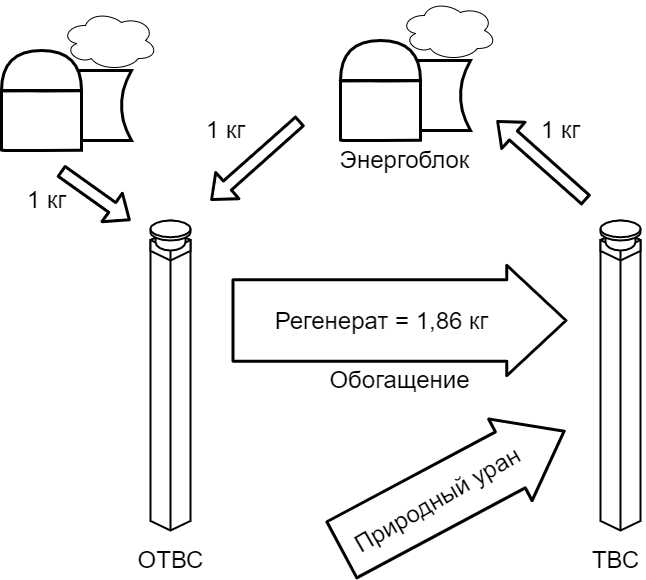

The diagram above was exported from draw.io. Its source (the exported page's mxGraphModel, read from the mxfile embedded in the PNG):
<mxGraphModel dx="970" dy="689" grid="1" gridSize="10" guides="1" tooltips="1" connect="1" arrows="1" fold="1" page="1" pageScale="1" pageWidth="827" pageHeight="1169" math="0" shadow="0">
  <root>
    <mxCell id="0" />
    <mxCell id="1" parent="0" />
    <mxCell id="6" value="" style="shape=dataStorage;whiteSpace=wrap;html=1;fixedSize=1;size=10;strokeWidth=3;" parent="1" vertex="1">
      <mxGeometry x="400" y="130" width="80" height="70" as="geometry" />
    </mxCell>
    <mxCell id="2" value="" style="shape=cylinder3;whiteSpace=wrap;html=1;boundedLbl=1;backgroundOutline=1;size=0.1912849062964881;strokeWidth=3;" parent="1" vertex="1">
      <mxGeometry x="350" y="150" width="80" height="60" as="geometry" />
    </mxCell>
    <mxCell id="3" value="" style="shape=or;whiteSpace=wrap;html=1;rotation=-90;strokeWidth=3;" parent="1" vertex="1">
      <mxGeometry x="370" y="90" width="40" height="80" as="geometry" />
    </mxCell>
    <mxCell id="7" value="" style="ellipse;shape=cloud;whiteSpace=wrap;html=1;" parent="1" vertex="1">
      <mxGeometry x="410" y="70" width="96" height="60" as="geometry" />
    </mxCell>
    <mxCell id="8" value="" style="shape=flexArrow;endArrow=classic;html=1;strokeWidth=3;" parent="1" edge="1">
      <mxGeometry width="50" height="50" relative="1" as="geometry">
        <mxPoint x="596" y="270" as="sourcePoint" />
        <mxPoint x="506" y="190" as="targetPoint" />
      </mxGeometry>
    </mxCell>
    <mxCell id="10" value="" style="shape=flexArrow;endArrow=classic;html=1;strokeWidth=3;" parent="1" edge="1">
      <mxGeometry width="50" height="50" relative="1" as="geometry">
        <mxPoint x="310" y="190" as="sourcePoint" />
        <mxPoint x="220" y="270" as="targetPoint" />
      </mxGeometry>
    </mxCell>
    <mxCell id="11" value="" style="html=1;whiteSpace=wrap;shape=isoCube2;backgroundOutline=1;isoAngle=15;strokeWidth=2;" parent="1" vertex="1">
      <mxGeometry x="160" y="300" width="40" height="300" as="geometry" />
    </mxCell>
    <mxCell id="12" value="" style="html=1;whiteSpace=wrap;shape=isoCube2;backgroundOutline=1;isoAngle=15;strokeWidth=2;" parent="1" vertex="1">
      <mxGeometry x="160" y="300" width="40" height="30" as="geometry" />
    </mxCell>
    <mxCell id="14" value="" style="shape=cylinder3;whiteSpace=wrap;html=1;boundedLbl=1;backgroundOutline=1;size=8.37157287597654;strokeWidth=2;" parent="1" vertex="1">
      <mxGeometry x="165" y="290" width="30" height="30" as="geometry" />
    </mxCell>
    <mxCell id="13" value="" style="shape=cylinder3;whiteSpace=wrap;html=1;boundedLbl=1;backgroundOutline=1;size=8.37157287597654;strokeWidth=2;" parent="1" vertex="1">
      <mxGeometry x="160" y="290" width="40" height="20" as="geometry" />
    </mxCell>
    <mxCell id="15" value="" style="html=1;whiteSpace=wrap;shape=isoCube2;backgroundOutline=1;isoAngle=15;strokeWidth=2;" parent="1" vertex="1">
      <mxGeometry x="610" y="300" width="40" height="300" as="geometry" />
    </mxCell>
    <mxCell id="16" value="" style="html=1;whiteSpace=wrap;shape=isoCube2;backgroundOutline=1;isoAngle=15;strokeWidth=2;" parent="1" vertex="1">
      <mxGeometry x="610" y="300" width="40" height="30" as="geometry" />
    </mxCell>
    <mxCell id="17" value="" style="shape=cylinder3;whiteSpace=wrap;html=1;boundedLbl=1;backgroundOutline=1;size=8.37157287597654;strokeWidth=2;" parent="1" vertex="1">
      <mxGeometry x="615" y="290" width="30" height="30" as="geometry" />
    </mxCell>
    <mxCell id="18" value="" style="shape=cylinder3;whiteSpace=wrap;html=1;boundedLbl=1;backgroundOutline=1;size=8.37157287597654;strokeWidth=2;" parent="1" vertex="1">
      <mxGeometry x="610" y="290" width="40" height="20" as="geometry" />
    </mxCell>
    <mxCell id="19" value="&lt;font style=&quot;font-size: 24px&quot;&gt;ОТВС&lt;/font&gt;" style="text;html=1;align=center;verticalAlign=middle;resizable=0;points=[];autosize=1;strokeColor=none;fillColor=none;" parent="1" vertex="1">
      <mxGeometry x="140" y="620" width="80" height="20" as="geometry" />
    </mxCell>
    <mxCell id="20" value="&lt;font style=&quot;font-size: 24px&quot;&gt;ТВС&lt;/font&gt;" style="text;html=1;align=center;verticalAlign=middle;resizable=0;points=[];autosize=1;strokeColor=none;fillColor=none;" parent="1" vertex="1">
      <mxGeometry x="595" y="620" width="60" height="20" as="geometry" />
    </mxCell>
    <mxCell id="21" value="&lt;span style=&quot;font-size: 24px&quot;&gt;Энергоблок&lt;/span&gt;" style="text;html=1;align=center;verticalAlign=middle;resizable=0;points=[];autosize=1;strokeColor=none;fillColor=none;" parent="1" vertex="1">
      <mxGeometry x="339" y="220" width="150" height="20" as="geometry" />
    </mxCell>
    <mxCell id="22" value="&lt;font style=&quot;font-size: 24px&quot;&gt;1 кг&lt;/font&gt;" style="text;html=1;align=center;verticalAlign=middle;resizable=0;points=[];autosize=1;strokeColor=none;fillColor=none;" parent="1" vertex="1">
      <mxGeometry x="210" y="190" width="50" height="20" as="geometry" />
    </mxCell>
    <mxCell id="23" value="&lt;font style=&quot;font-size: 24px&quot;&gt;1&amp;nbsp;&lt;/font&gt;&lt;span style=&quot;font-size: 24px&quot;&gt;кг&lt;/span&gt;" style="text;html=1;align=center;verticalAlign=middle;resizable=0;points=[];autosize=1;strokeColor=none;fillColor=none;" parent="1" vertex="1">
      <mxGeometry x="545" y="190" width="50" height="20" as="geometry" />
    </mxCell>
    <mxCell id="24" value="" style="shape=flexArrow;endArrow=classic;html=1;fontSize=24;endWidth=25.94104308390023;endSize=18.74285714285714;width=79.52380952380952;strokeWidth=3;" parent="1" edge="1">
      <mxGeometry width="50" height="50" relative="1" as="geometry">
        <mxPoint x="241" y="390" as="sourcePoint" />
        <mxPoint x="577" y="390" as="targetPoint" />
      </mxGeometry>
    </mxCell>
    <mxCell id="27" value="Регенерат = 1,86 кг" style="edgeLabel;html=1;align=center;verticalAlign=middle;resizable=0;points=[];fontSize=24;" parent="24" vertex="1" connectable="0">
      <mxGeometry x="-0.1871" y="14" relative="1" as="geometry">
        <mxPoint x="12" y="14" as="offset" />
      </mxGeometry>
    </mxCell>
    <mxCell id="29" value="&lt;span style=&quot;font-size: 24px&quot;&gt;Обогащение&lt;/span&gt;" style="text;html=1;align=center;verticalAlign=middle;resizable=0;points=[];autosize=1;strokeColor=none;fillColor=none;" parent="1" vertex="1">
      <mxGeometry x="329" y="440" width="160" height="20" as="geometry" />
    </mxCell>
    <mxCell id="30" value="" style="shape=flexArrow;endArrow=classic;html=1;fontSize=24;endWidth=25.94104308390023;endSize=19.323076923076922;width=61.53846153846153;strokeWidth=3;" parent="1" edge="1">
      <mxGeometry width="50" height="50" relative="1" as="geometry">
        <mxPoint x="350.0000000000002" y="620" as="sourcePoint" />
        <mxPoint x="575" y="500" as="targetPoint" />
      </mxGeometry>
    </mxCell>
    <mxCell id="31" value="Природный уран" style="edgeLabel;html=1;align=center;verticalAlign=middle;resizable=0;points=[];fontSize=24;rotation=-30;" parent="30" vertex="1" connectable="0">
      <mxGeometry x="-0.1871" y="14" relative="1" as="geometry">
        <mxPoint x="11" y="11" as="offset" />
      </mxGeometry>
    </mxCell>
    <mxCell id="37" value="" style="shape=dataStorage;whiteSpace=wrap;html=1;fixedSize=1;size=10;strokeWidth=3;" parent="1" vertex="1">
      <mxGeometry x="61" y="140" width="80" height="70" as="geometry" />
    </mxCell>
    <mxCell id="38" value="" style="shape=cylinder3;whiteSpace=wrap;html=1;boundedLbl=1;backgroundOutline=1;size=0.1912849062964881;strokeWidth=3;" parent="1" vertex="1">
      <mxGeometry x="11" y="160" width="80" height="60" as="geometry" />
    </mxCell>
    <mxCell id="39" value="" style="shape=or;whiteSpace=wrap;html=1;rotation=-90;strokeWidth=3;" parent="1" vertex="1">
      <mxGeometry x="31" y="100" width="40" height="80" as="geometry" />
    </mxCell>
    <mxCell id="40" value="" style="ellipse;shape=cloud;whiteSpace=wrap;html=1;" parent="1" vertex="1">
      <mxGeometry x="71" y="80" width="96" height="60" as="geometry" />
    </mxCell>
    <mxCell id="43" value="&lt;font style=&quot;font-size: 24px&quot;&gt;1 кг&lt;/font&gt;" style="text;html=1;align=center;verticalAlign=middle;resizable=0;points=[];autosize=1;strokeColor=none;fillColor=none;" parent="1" vertex="1">
      <mxGeometry x="31" y="260" width="50" height="20" as="geometry" />
    </mxCell>
    <mxCell id="46" value="" style="shape=flexArrow;endArrow=classic;html=1;strokeWidth=3;" parent="1" edge="1">
      <mxGeometry width="50" height="50" relative="1" as="geometry">
        <mxPoint x="70" y="240" as="sourcePoint" />
        <mxPoint x="140" y="290" as="targetPoint" />
      </mxGeometry>
    </mxCell>
  </root>
</mxGraphModel>